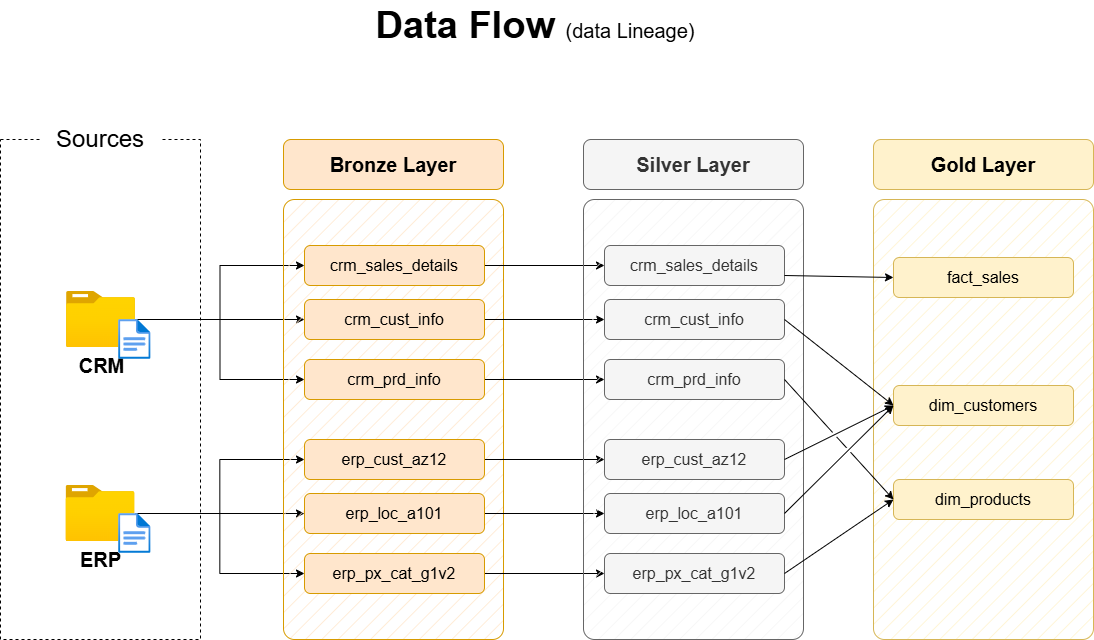

The diagram above was exported from draw.io. Its source (the exported page's mxGraphModel, read from the mxfile embedded in the PNG):
<mxGraphModel dx="1130" dy="855" grid="1" gridSize="10" guides="1" tooltips="1" connect="1" arrows="1" fold="1" page="1" pageScale="1" pageWidth="1920" pageHeight="1200" math="0" shadow="0">
  <root>
    <mxCell id="PmAsDYt7ePFWswJWPdAt-0" />
    <mxCell id="PmAsDYt7ePFWswJWPdAt-1" parent="PmAsDYt7ePFWswJWPdAt-0" />
    <mxCell id="n8bJTZ1ovyGtcUzWuUE2-2" parent="PmAsDYt7ePFWswJWPdAt-1" style="rounded=0;whiteSpace=wrap;html=1;fillColor=none;dashed=1;" value="" vertex="1">
      <mxGeometry height="500" width="200" x="390" y="280" as="geometry" />
    </mxCell>
    <mxCell id="n8bJTZ1ovyGtcUzWuUE2-3" parent="PmAsDYt7ePFWswJWPdAt-1" style="rounded=1;whiteSpace=wrap;html=1;strokeColor=none;" value="&lt;font style=&quot;font-size: 24px;&quot;&gt;Sources&lt;/font&gt;" vertex="1">
      <mxGeometry height="40" width="120" x="430" y="260" as="geometry" />
    </mxCell>
    <mxCell id="D8R9sGTT4eO_Y8YIvJOX-3" edge="1" parent="PmAsDYt7ePFWswJWPdAt-1" source="4ZKNdrfmacIxx5nxEuMF-0" style="edgeStyle=orthogonalEdgeStyle;rounded=0;orthogonalLoop=1;jettySize=auto;html=1;entryX=0;entryY=0.5;entryDx=0;entryDy=0;" target="hnOc7kBfibrwKYlpnwC0-0">
      <mxGeometry relative="1" as="geometry" />
    </mxCell>
    <mxCell id="D8R9sGTT4eO_Y8YIvJOX-4" edge="1" parent="PmAsDYt7ePFWswJWPdAt-1" source="4ZKNdrfmacIxx5nxEuMF-0" style="edgeStyle=orthogonalEdgeStyle;rounded=0;orthogonalLoop=1;jettySize=auto;html=1;entryX=0;entryY=0.5;entryDx=0;entryDy=0;" target="5szykNnx05lKGsdo6Biz-0">
      <mxGeometry relative="1" as="geometry" />
    </mxCell>
    <mxCell id="D8R9sGTT4eO_Y8YIvJOX-5" edge="1" parent="PmAsDYt7ePFWswJWPdAt-1" source="4ZKNdrfmacIxx5nxEuMF-0" style="edgeStyle=orthogonalEdgeStyle;rounded=0;orthogonalLoop=1;jettySize=auto;html=1;entryX=0;entryY=0.5;entryDx=0;entryDy=0;" target="hnOc7kBfibrwKYlpnwC0-1">
      <mxGeometry relative="1" as="geometry" />
    </mxCell>
    <mxCell id="4ZKNdrfmacIxx5nxEuMF-0" parent="PmAsDYt7ePFWswJWPdAt-1" style="image;aspect=fixed;html=1;points=[];align=center;fontSize=12;image=img/lib/azure2/general/Folder_Blank.svg;" value="&lt;font style=&quot;font-size: 20px;&quot;&gt;&lt;b&gt;CRM&lt;/b&gt;&lt;/font&gt;" vertex="1">
      <mxGeometry height="56.00000000000001" width="69" x="456" y="432" as="geometry" />
    </mxCell>
    <mxCell id="-fXMBUoAsH7tqhl6yJGk-2" edge="1" parent="PmAsDYt7ePFWswJWPdAt-1" source="4ZKNdrfmacIxx5nxEuMF-4" style="edgeStyle=orthogonalEdgeStyle;rounded=0;orthogonalLoop=1;jettySize=auto;html=1;entryX=0;entryY=0.5;entryDx=0;entryDy=0;" target="D8R9sGTT4eO_Y8YIvJOX-8">
      <mxGeometry relative="1" as="geometry" />
    </mxCell>
    <mxCell id="-fXMBUoAsH7tqhl6yJGk-3" edge="1" parent="PmAsDYt7ePFWswJWPdAt-1" source="4ZKNdrfmacIxx5nxEuMF-4" style="edgeStyle=orthogonalEdgeStyle;rounded=0;orthogonalLoop=1;jettySize=auto;html=1;entryX=0;entryY=0.5;entryDx=0;entryDy=0;" target="D8R9sGTT4eO_Y8YIvJOX-6">
      <mxGeometry relative="1" as="geometry" />
    </mxCell>
    <mxCell id="-fXMBUoAsH7tqhl6yJGk-4" edge="1" parent="PmAsDYt7ePFWswJWPdAt-1" source="4ZKNdrfmacIxx5nxEuMF-4" style="edgeStyle=orthogonalEdgeStyle;rounded=0;orthogonalLoop=1;jettySize=auto;html=1;" target="D8R9sGTT4eO_Y8YIvJOX-7">
      <mxGeometry relative="1" as="geometry" />
    </mxCell>
    <mxCell id="4ZKNdrfmacIxx5nxEuMF-4" parent="PmAsDYt7ePFWswJWPdAt-1" style="image;aspect=fixed;html=1;points=[];align=center;fontSize=12;image=img/lib/azure2/general/Folder_Blank.svg;" value="&lt;font style=&quot;font-size: 20px;&quot;&gt;&lt;b&gt;ERP&lt;/b&gt;&lt;/font&gt;" vertex="1">
      <mxGeometry height="56.00000000000001" width="69" x="455.5" y="626" as="geometry" />
    </mxCell>
    <mxCell id="4ZKNdrfmacIxx5nxEuMF-5" parent="PmAsDYt7ePFWswJWPdAt-1" style="rounded=1;whiteSpace=wrap;html=1;fillColor=#ffe6cc;strokeColor=#d79b00;fillStyle=hatch;arcSize=5;" value="" vertex="1">
      <mxGeometry height="440" width="220" x="673" y="340" as="geometry" />
    </mxCell>
    <mxCell id="4ZKNdrfmacIxx5nxEuMF-6" parent="PmAsDYt7ePFWswJWPdAt-1" style="rounded=1;whiteSpace=wrap;html=1;fillColor=#ffe6cc;strokeColor=#d79b00;fontSize=20;fontStyle=1" value="Bronze Layer" vertex="1">
      <mxGeometry height="50" width="220" x="673" y="280" as="geometry" />
    </mxCell>
    <mxCell id="-fXMBUoAsH7tqhl6yJGk-13" edge="1" parent="PmAsDYt7ePFWswJWPdAt-1" source="5szykNnx05lKGsdo6Biz-0" style="edgeStyle=orthogonalEdgeStyle;rounded=0;orthogonalLoop=1;jettySize=auto;html=1;entryX=0;entryY=0.5;entryDx=0;entryDy=0;" target="-fXMBUoAsH7tqhl6yJGk-7">
      <mxGeometry relative="1" as="geometry" />
    </mxCell>
    <mxCell id="5szykNnx05lKGsdo6Biz-0" parent="PmAsDYt7ePFWswJWPdAt-1" style="rounded=1;whiteSpace=wrap;html=1;fillColor=#ffe6cc;strokeColor=#d79b00;fontSize=16;fontStyle=0" value="crm_sales_details" vertex="1">
      <mxGeometry height="40" width="180" x="694" y="386" as="geometry" />
    </mxCell>
    <mxCell id="-fXMBUoAsH7tqhl6yJGk-14" edge="1" parent="PmAsDYt7ePFWswJWPdAt-1" source="hnOc7kBfibrwKYlpnwC0-0" style="edgeStyle=orthogonalEdgeStyle;rounded=0;orthogonalLoop=1;jettySize=auto;html=1;" target="-fXMBUoAsH7tqhl6yJGk-8">
      <mxGeometry relative="1" as="geometry" />
    </mxCell>
    <mxCell id="hnOc7kBfibrwKYlpnwC0-0" parent="PmAsDYt7ePFWswJWPdAt-1" style="rounded=1;whiteSpace=wrap;html=1;fillColor=#ffe6cc;strokeColor=#d79b00;fontSize=16;fontStyle=0" value="crm_cust_info" vertex="1">
      <mxGeometry height="40" width="180" x="694" y="440" as="geometry" />
    </mxCell>
    <mxCell id="-fXMBUoAsH7tqhl6yJGk-15" edge="1" parent="PmAsDYt7ePFWswJWPdAt-1" source="hnOc7kBfibrwKYlpnwC0-1" style="edgeStyle=orthogonalEdgeStyle;rounded=0;orthogonalLoop=1;jettySize=auto;html=1;entryX=0;entryY=0.5;entryDx=0;entryDy=0;" target="-fXMBUoAsH7tqhl6yJGk-9">
      <mxGeometry relative="1" as="geometry" />
    </mxCell>
    <mxCell id="hnOc7kBfibrwKYlpnwC0-1" parent="PmAsDYt7ePFWswJWPdAt-1" style="rounded=1;whiteSpace=wrap;html=1;fillColor=#ffe6cc;strokeColor=#d79b00;fontSize=16;fontStyle=0" value="crm_prd_info" vertex="1">
      <mxGeometry height="40" width="180" x="694" y="500" as="geometry" />
    </mxCell>
    <mxCell id="-fXMBUoAsH7tqhl6yJGk-16" edge="1" parent="PmAsDYt7ePFWswJWPdAt-1" source="D8R9sGTT4eO_Y8YIvJOX-6" style="edgeStyle=orthogonalEdgeStyle;rounded=0;orthogonalLoop=1;jettySize=auto;html=1;entryX=0;entryY=0.5;entryDx=0;entryDy=0;" target="-fXMBUoAsH7tqhl6yJGk-10">
      <mxGeometry relative="1" as="geometry" />
    </mxCell>
    <mxCell id="D8R9sGTT4eO_Y8YIvJOX-6" parent="PmAsDYt7ePFWswJWPdAt-1" style="rounded=1;whiteSpace=wrap;html=1;fillColor=#ffe6cc;strokeColor=#d79b00;fontSize=16;fontStyle=0" value="erp_cust_az12" vertex="1">
      <mxGeometry height="40" width="180" x="694" y="580" as="geometry" />
    </mxCell>
    <mxCell id="-fXMBUoAsH7tqhl6yJGk-17" edge="1" parent="PmAsDYt7ePFWswJWPdAt-1" source="D8R9sGTT4eO_Y8YIvJOX-7" style="edgeStyle=orthogonalEdgeStyle;rounded=0;orthogonalLoop=1;jettySize=auto;html=1;entryX=0;entryY=0.5;entryDx=0;entryDy=0;" target="-fXMBUoAsH7tqhl6yJGk-11">
      <mxGeometry relative="1" as="geometry" />
    </mxCell>
    <mxCell id="D8R9sGTT4eO_Y8YIvJOX-7" parent="PmAsDYt7ePFWswJWPdAt-1" style="rounded=1;whiteSpace=wrap;html=1;fillColor=#ffe6cc;strokeColor=#d79b00;fontSize=16;fontStyle=0" value="erp_loc_a101" vertex="1">
      <mxGeometry height="40" width="180" x="694" y="634" as="geometry" />
    </mxCell>
    <mxCell id="-fXMBUoAsH7tqhl6yJGk-18" edge="1" parent="PmAsDYt7ePFWswJWPdAt-1" source="D8R9sGTT4eO_Y8YIvJOX-8" style="edgeStyle=orthogonalEdgeStyle;rounded=0;orthogonalLoop=1;jettySize=auto;html=1;entryX=0;entryY=0.5;entryDx=0;entryDy=0;" target="-fXMBUoAsH7tqhl6yJGk-12">
      <mxGeometry relative="1" as="geometry" />
    </mxCell>
    <mxCell id="D8R9sGTT4eO_Y8YIvJOX-8" parent="PmAsDYt7ePFWswJWPdAt-1" style="rounded=1;whiteSpace=wrap;html=1;fillColor=#ffe6cc;strokeColor=#d79b00;fontSize=16;fontStyle=0" value="erp_px_cat_g1v2" vertex="1">
      <mxGeometry height="40" width="180" x="694" y="694" as="geometry" />
    </mxCell>
    <mxCell id="-fXMBUoAsH7tqhl6yJGk-5" parent="PmAsDYt7ePFWswJWPdAt-1" style="rounded=1;whiteSpace=wrap;html=1;fillColor=#f5f5f5;strokeColor=#666666;fillStyle=hatch;arcSize=5;fontColor=#333333;" value="" vertex="1">
      <mxGeometry height="440" width="220" x="973" y="340" as="geometry" />
    </mxCell>
    <mxCell id="-fXMBUoAsH7tqhl6yJGk-6" parent="PmAsDYt7ePFWswJWPdAt-1" style="rounded=1;whiteSpace=wrap;html=1;fillColor=#f5f5f5;strokeColor=#666666;fontSize=20;fontStyle=1;fontColor=#333333;" value="Silver Layer" vertex="1">
      <mxGeometry height="50" width="220" x="973" y="280" as="geometry" />
    </mxCell>
    <mxCell id="-fXMBUoAsH7tqhl6yJGk-7" parent="PmAsDYt7ePFWswJWPdAt-1" style="rounded=1;whiteSpace=wrap;html=1;fillColor=#f5f5f5;strokeColor=#666666;fontSize=16;fontStyle=0;fontColor=#333333;" value="crm_sales_details" vertex="1">
      <mxGeometry height="40" width="180" x="994" y="386" as="geometry" />
    </mxCell>
    <mxCell id="-fXMBUoAsH7tqhl6yJGk-8" parent="PmAsDYt7ePFWswJWPdAt-1" style="rounded=1;whiteSpace=wrap;html=1;fillColor=#f5f5f5;strokeColor=#666666;fontSize=16;fontStyle=0;fontColor=#333333;" value="crm_cust_info" vertex="1">
      <mxGeometry height="40" width="180" x="994" y="440" as="geometry" />
    </mxCell>
    <mxCell id="-fXMBUoAsH7tqhl6yJGk-9" parent="PmAsDYt7ePFWswJWPdAt-1" style="rounded=1;whiteSpace=wrap;html=1;fillColor=#f5f5f5;strokeColor=#666666;fontSize=16;fontStyle=0;fontColor=#333333;" value="crm_prd_info" vertex="1">
      <mxGeometry height="40" width="180" x="994" y="500" as="geometry" />
    </mxCell>
    <mxCell id="-fXMBUoAsH7tqhl6yJGk-10" parent="PmAsDYt7ePFWswJWPdAt-1" style="rounded=1;whiteSpace=wrap;html=1;fillColor=#f5f5f5;strokeColor=#666666;fontSize=16;fontStyle=0;fontColor=#333333;" value="erp_cust_az12" vertex="1">
      <mxGeometry height="40" width="180" x="994" y="580" as="geometry" />
    </mxCell>
    <mxCell id="-fXMBUoAsH7tqhl6yJGk-11" parent="PmAsDYt7ePFWswJWPdAt-1" style="rounded=1;whiteSpace=wrap;html=1;fillColor=#f5f5f5;strokeColor=#666666;fontSize=16;fontStyle=0;fontColor=#333333;" value="erp_loc_a101" vertex="1">
      <mxGeometry height="40" width="180" x="994" y="634" as="geometry" />
    </mxCell>
    <mxCell id="-fXMBUoAsH7tqhl6yJGk-12" parent="PmAsDYt7ePFWswJWPdAt-1" style="rounded=1;whiteSpace=wrap;html=1;fillColor=#f5f5f5;strokeColor=#666666;fontSize=16;fontStyle=0;fontColor=#333333;" value="erp_px_cat_g1v2" vertex="1">
      <mxGeometry height="40" width="180" x="994" y="694" as="geometry" />
    </mxCell>
    <mxCell id="-fXMBUoAsH7tqhl6yJGk-19" parent="PmAsDYt7ePFWswJWPdAt-1" style="rounded=1;whiteSpace=wrap;html=1;fillColor=#fff2cc;strokeColor=#d6b656;fillStyle=hatch;arcSize=5;" value="" vertex="1">
      <mxGeometry height="440" width="220" x="1263" y="340" as="geometry" />
    </mxCell>
    <mxCell id="-fXMBUoAsH7tqhl6yJGk-20" parent="PmAsDYt7ePFWswJWPdAt-1" style="rounded=1;whiteSpace=wrap;html=1;fillColor=#fff2cc;strokeColor=#d6b656;fontSize=20;fontStyle=1;" value="Gold Layer" vertex="1">
      <mxGeometry height="50" width="220" x="1263" y="280" as="geometry" />
    </mxCell>
    <mxCell id="-fXMBUoAsH7tqhl6yJGk-21" parent="PmAsDYt7ePFWswJWPdAt-1" style="rounded=1;whiteSpace=wrap;html=1;fillColor=#fff2cc;strokeColor=#d6b656;fontSize=16;fontStyle=0;" value="fact_sales" vertex="1">
      <mxGeometry height="40" width="180" x="1283" y="398" as="geometry" />
    </mxCell>
    <mxCell id="-fXMBUoAsH7tqhl6yJGk-22" parent="PmAsDYt7ePFWswJWPdAt-1" style="rounded=1;whiteSpace=wrap;html=1;fillColor=#fff2cc;strokeColor=#d6b656;fontSize=16;fontStyle=0;" value="dim_customers" vertex="1">
      <mxGeometry height="40" width="180" x="1283" y="526" as="geometry" />
    </mxCell>
    <mxCell id="-fXMBUoAsH7tqhl6yJGk-23" parent="PmAsDYt7ePFWswJWPdAt-1" style="rounded=1;whiteSpace=wrap;html=1;fillColor=#fff2cc;strokeColor=#d6b656;fontSize=16;fontStyle=0;" value="dim_products" vertex="1">
      <mxGeometry height="40" width="180" x="1283" y="620" as="geometry" />
    </mxCell>
    <mxCell id="rLLwbepbl8jkTRF7aM6J-0" edge="1" parent="PmAsDYt7ePFWswJWPdAt-1" source="-fXMBUoAsH7tqhl6yJGk-7" style="endArrow=classic;html=1;rounded=0;exitX=1;exitY=0.75;exitDx=0;exitDy=0;entryX=0;entryY=0.5;entryDx=0;entryDy=0;" target="-fXMBUoAsH7tqhl6yJGk-21" value="">
      <mxGeometry height="50" relative="1" width="50" as="geometry">
        <mxPoint x="1203" y="510" as="sourcePoint" />
        <mxPoint x="1253" y="460" as="targetPoint" />
      </mxGeometry>
    </mxCell>
    <mxCell id="rLLwbepbl8jkTRF7aM6J-2" edge="1" parent="PmAsDYt7ePFWswJWPdAt-1" source="-fXMBUoAsH7tqhl6yJGk-8" style="endArrow=classic;html=1;rounded=0;exitX=1;exitY=0.5;exitDx=0;exitDy=0;entryX=0;entryY=0.5;entryDx=0;entryDy=0;jumpStyle=gap;" target="-fXMBUoAsH7tqhl6yJGk-22" value="">
      <mxGeometry height="50" relative="1" width="50" as="geometry">
        <mxPoint x="1184" y="426" as="sourcePoint" />
        <mxPoint x="1303" y="430" as="targetPoint" />
      </mxGeometry>
    </mxCell>
    <mxCell id="rLLwbepbl8jkTRF7aM6J-3" edge="1" parent="PmAsDYt7ePFWswJWPdAt-1" source="-fXMBUoAsH7tqhl6yJGk-10" style="endArrow=classic;html=1;rounded=0;exitX=1;exitY=0.5;exitDx=0;exitDy=0;entryX=0;entryY=0.5;entryDx=0;entryDy=0;jumpStyle=gap;" target="-fXMBUoAsH7tqhl6yJGk-22" value="">
      <mxGeometry height="50" relative="1" width="50" as="geometry">
        <mxPoint x="1184" y="470" as="sourcePoint" />
        <mxPoint x="1293" y="556" as="targetPoint" />
      </mxGeometry>
    </mxCell>
    <mxCell id="rLLwbepbl8jkTRF7aM6J-4" edge="1" parent="PmAsDYt7ePFWswJWPdAt-1" source="-fXMBUoAsH7tqhl6yJGk-11" style="endArrow=classic;html=1;rounded=0;exitX=1;exitY=0.5;exitDx=0;exitDy=0;entryX=0;entryY=0.5;entryDx=0;entryDy=0;jumpStyle=gap;" target="-fXMBUoAsH7tqhl6yJGk-22" value="">
      <mxGeometry height="50" relative="1" width="50" as="geometry">
        <mxPoint x="1184" y="610" as="sourcePoint" />
        <mxPoint x="1293" y="556" as="targetPoint" />
      </mxGeometry>
    </mxCell>
    <mxCell id="_nexJ7K3K1sAFrfDnuwc-0" edge="1" parent="PmAsDYt7ePFWswJWPdAt-1" source="-fXMBUoAsH7tqhl6yJGk-9" style="endArrow=classic;html=1;rounded=0;exitX=1;exitY=0.5;exitDx=0;exitDy=0;entryX=0;entryY=0.5;entryDx=0;entryDy=0;jumpStyle=gap;" target="-fXMBUoAsH7tqhl6yJGk-23" value="">
      <mxGeometry height="50" relative="1" width="50" as="geometry">
        <mxPoint x="1184" y="470" as="sourcePoint" />
        <mxPoint x="1293" y="556" as="targetPoint" />
      </mxGeometry>
    </mxCell>
    <mxCell id="_nexJ7K3K1sAFrfDnuwc-1" edge="1" parent="PmAsDYt7ePFWswJWPdAt-1" source="-fXMBUoAsH7tqhl6yJGk-12" style="endArrow=classic;html=1;rounded=0;exitX=1;exitY=0.5;exitDx=0;exitDy=0;entryX=0;entryY=0.5;entryDx=0;entryDy=0;jumpStyle=gap;" target="-fXMBUoAsH7tqhl6yJGk-23" value="">
      <mxGeometry height="50" relative="1" width="50" as="geometry">
        <mxPoint x="1184" y="530" as="sourcePoint" />
        <mxPoint x="1293" y="650" as="targetPoint" />
      </mxGeometry>
    </mxCell>
    <mxCell id="hYor6iIa-aKugMJ0ksJW-2" parent="PmAsDYt7ePFWswJWPdAt-1" style="image;aspect=fixed;html=1;points=[];align=center;fontSize=12;image=img/lib/azure2/general/File.svg;" value="" vertex="1">
      <mxGeometry height="40" width="32.46" x="508.12" y="460" as="geometry" />
    </mxCell>
    <mxCell id="hYor6iIa-aKugMJ0ksJW-4" parent="PmAsDYt7ePFWswJWPdAt-1" style="image;aspect=fixed;html=1;points=[];align=center;fontSize=12;image=img/lib/azure2/general/File.svg;" value="" vertex="1">
      <mxGeometry height="40" width="32.46" x="508.12" y="654" as="geometry" />
    </mxCell>
    <mxCell id="chLgLkIjhnXz8mJWDFhk-1" parent="PmAsDYt7ePFWswJWPdAt-1" style="text;html=1;strokeColor=none;fillColor=none;align=center;verticalAlign=middle;whiteSpace=wrap;rounded=0;" value="&lt;b style=&quot;border-color: var(--border-color); font-size: 38px; text-align: left;&quot;&gt;Data Flow&amp;nbsp;&lt;/b&gt;&lt;font style=&quot;border-color: var(--border-color); text-align: left; font-size: 20px;&quot;&gt;(data Lineage)&lt;/font&gt;" vertex="1">
      <mxGeometry height="50" width="570" x="640" y="140.97" as="geometry" />
    </mxCell>
  </root>
</mxGraphModel>